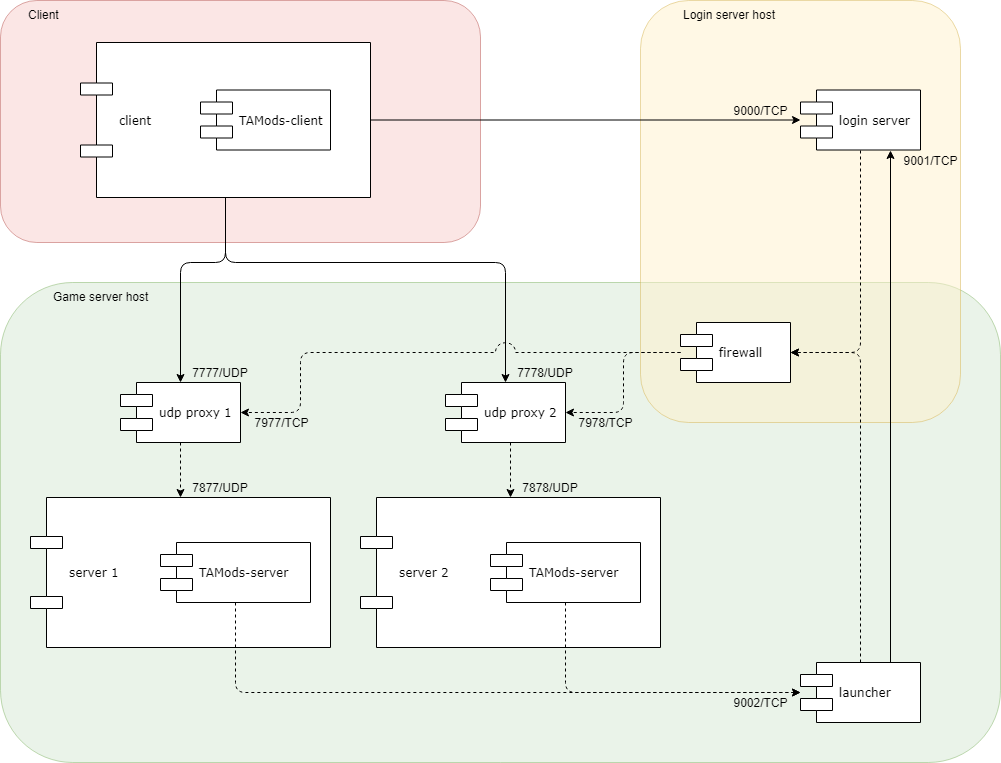

The diagram above was exported from draw.io. Its source (the exported page's mxGraphModel, read from the mxfile embedded in the PNG):
<mxGraphModel dx="1490" dy="735" grid="1" gridSize="10" guides="1" tooltips="1" connect="1" arrows="1" fold="1" page="1" pageScale="1" pageWidth="1100" pageHeight="850" background="#ffffff" math="0" shadow="0">
  <root>
    <mxCell id="0" />
    <mxCell id="1" parent="0" />
    <mxCell id="B8YQcfm6d9a_9Qhx7CB9-18" value="Game server host&lt;br&gt;" style="rounded=1;whiteSpace=wrap;html=1;shadow=0;glass=0;fillColor=#d5e8d4;opacity=50;strokeColor=#82b366;verticalAlign=top;align=left;spacingLeft=50;" vertex="1" parent="1">
      <mxGeometry x="40" y="320" width="1000" height="480" as="geometry" />
    </mxCell>
    <mxCell id="B8YQcfm6d9a_9Qhx7CB9-17" value="Login server host" style="rounded=1;whiteSpace=wrap;html=1;shadow=0;glass=0;fillColor=#fff2cc;opacity=50;strokeColor=#d6b656;verticalAlign=top;spacingLeft=40;align=left;" vertex="1" parent="1">
      <mxGeometry x="680" y="38" width="320" height="422" as="geometry" />
    </mxCell>
    <mxCell id="B8YQcfm6d9a_9Qhx7CB9-16" value="&lt;div style=&quot;text-align: right&quot;&gt;&lt;span&gt;Client&lt;/span&gt;&lt;/div&gt;" style="rounded=1;whiteSpace=wrap;html=1;shadow=0;glass=0;fillColor=#f8cecc;opacity=50;strokeColor=#b85450;align=left;verticalAlign=top;spacingLeft=25;" vertex="1" parent="1">
      <mxGeometry x="40" y="38" width="480" height="242" as="geometry" />
    </mxCell>
    <mxCell id="QteOOE2WH1JSjWVPOUmP-15" style="edgeStyle=orthogonalEdgeStyle;rounded=1;html=1;entryX=0.5;entryY=0;jettySize=auto;orthogonalLoop=1;exitX=0.5;exitY=1;" parent="1" source="39150e848f15840c-5" target="QteOOE2WH1JSjWVPOUmP-4" edge="1">
      <mxGeometry relative="1" as="geometry">
        <Array as="points">
          <mxPoint x="265" y="300" />
          <mxPoint x="220" y="300" />
        </Array>
      </mxGeometry>
    </mxCell>
    <mxCell id="QteOOE2WH1JSjWVPOUmP-16" style="edgeStyle=orthogonalEdgeStyle;rounded=1;html=1;entryX=0.5;entryY=0;jettySize=auto;orthogonalLoop=1;" parent="1" source="39150e848f15840c-5" target="QteOOE2WH1JSjWVPOUmP-5" edge="1">
      <mxGeometry relative="1" as="geometry">
        <Array as="points">
          <mxPoint x="265" y="300" />
          <mxPoint x="545" y="300" />
        </Array>
      </mxGeometry>
    </mxCell>
    <mxCell id="QteOOE2WH1JSjWVPOUmP-22" style="edgeStyle=orthogonalEdgeStyle;rounded=1;html=1;jettySize=auto;orthogonalLoop=1;" parent="1" source="39150e848f15840c-5" target="39150e848f15840c-7" edge="1">
      <mxGeometry relative="1" as="geometry" />
    </mxCell>
    <mxCell id="QteOOE2WH1JSjWVPOUmP-23" style="edgeStyle=orthogonalEdgeStyle;html=1;jettySize=auto;orthogonalLoop=1;exitX=0.5;exitY=1;fillColor=#f5f5f5;strokeColor=#000000;strokeWidth=1;entryX=1;entryY=0.5;dashed=1;rounded=1;" parent="1" source="39150e848f15840c-7" target="QteOOE2WH1JSjWVPOUmP-8" edge="1">
      <mxGeometry relative="1" as="geometry">
        <mxPoint x="830" y="320" as="targetPoint" />
      </mxGeometry>
    </mxCell>
    <mxCell id="39150e848f15840c-7" value="login server" style="shape=component;align=left;spacingLeft=36;rounded=0;shadow=0;comic=0;labelBackgroundColor=none;strokeColor=#000000;strokeWidth=1;fillColor=#ffffff;fontFamily=Verdana;fontSize=12;fontColor=#000000;html=1;" parent="1" vertex="1">
      <mxGeometry x="840" y="127.5" width="120" height="60" as="geometry" />
    </mxCell>
    <mxCell id="QteOOE2WH1JSjWVPOUmP-21" style="edgeStyle=orthogonalEdgeStyle;rounded=1;html=1;jettySize=auto;orthogonalLoop=1;entryX=0.75;entryY=1;exitX=0.75;exitY=0;" parent="1" source="39150e848f15840c-10" target="39150e848f15840c-7" edge="1">
      <mxGeometry relative="1" as="geometry">
        <Array as="points" />
      </mxGeometry>
    </mxCell>
    <mxCell id="QteOOE2WH1JSjWVPOUmP-24" style="edgeStyle=orthogonalEdgeStyle;html=1;jettySize=auto;orthogonalLoop=1;entryX=1;entryY=0.5;exitX=0.5;exitY=0;dashed=1;jumpSize=13;endSize=6;rounded=1;" parent="1" source="39150e848f15840c-10" target="QteOOE2WH1JSjWVPOUmP-8" edge="1">
      <mxGeometry relative="1" as="geometry">
        <Array as="points">
          <mxPoint x="900" y="390" />
        </Array>
      </mxGeometry>
    </mxCell>
    <mxCell id="39150e848f15840c-10" value="launcher&lt;br&gt;" style="shape=component;align=left;spacingLeft=36;rounded=0;shadow=0;comic=0;labelBackgroundColor=none;strokeColor=#000000;strokeWidth=1;fillColor=#ffffff;fontFamily=Verdana;fontSize=12;fontColor=#000000;html=1;" parent="1" vertex="1">
      <mxGeometry x="840" y="700" width="120" height="60" as="geometry" />
    </mxCell>
    <mxCell id="QteOOE2WH1JSjWVPOUmP-38" style="edgeStyle=orthogonalEdgeStyle;rounded=1;jumpStyle=arc;jumpSize=13;html=1;entryX=0.5;entryY=0;dashed=1;endSize=6;jettySize=auto;orthogonalLoop=1;strokeColor=#000000;strokeWidth=1;" parent="1" source="QteOOE2WH1JSjWVPOUmP-4" target="QteOOE2WH1JSjWVPOUmP-6" edge="1">
      <mxGeometry relative="1" as="geometry" />
    </mxCell>
    <mxCell id="QteOOE2WH1JSjWVPOUmP-4" value="udp proxy 1&lt;br&gt;" style="shape=component;align=left;spacingLeft=36;rounded=0;shadow=0;comic=0;labelBackgroundColor=none;strokeColor=#000000;strokeWidth=1;fillColor=#ffffff;fontFamily=Verdana;fontSize=12;fontColor=#000000;html=1;" parent="1" vertex="1">
      <mxGeometry x="160" y="420" width="120" height="60" as="geometry" />
    </mxCell>
    <mxCell id="QteOOE2WH1JSjWVPOUmP-20" style="edgeStyle=orthogonalEdgeStyle;rounded=1;html=1;entryX=0.5;entryY=0;jettySize=auto;orthogonalLoop=1;dashed=1;" parent="1" source="QteOOE2WH1JSjWVPOUmP-5" target="QteOOE2WH1JSjWVPOUmP-7" edge="1">
      <mxGeometry relative="1" as="geometry">
        <Array as="points">
          <mxPoint x="550" y="430" />
          <mxPoint x="550" y="430" />
        </Array>
      </mxGeometry>
    </mxCell>
    <mxCell id="QteOOE2WH1JSjWVPOUmP-5" value="udp proxy 2&lt;br&gt;" style="shape=component;align=left;spacingLeft=36;rounded=0;shadow=0;comic=0;labelBackgroundColor=none;strokeColor=#000000;strokeWidth=1;fillColor=#ffffff;fontFamily=Verdana;fontSize=12;fontColor=#000000;html=1;" parent="1" vertex="1">
      <mxGeometry x="485" y="420" width="120" height="60" as="geometry" />
    </mxCell>
    <mxCell id="QteOOE2WH1JSjWVPOUmP-35" style="edgeStyle=orthogonalEdgeStyle;rounded=1;html=1;entryX=1;entryY=0.5;jettySize=auto;orthogonalLoop=1;dashed=1;jumpStyle=arc;jumpSize=20;" parent="1" source="QteOOE2WH1JSjWVPOUmP-8" target="QteOOE2WH1JSjWVPOUmP-4" edge="1">
      <mxGeometry relative="1" as="geometry">
        <Array as="points">
          <mxPoint x="340" y="390" />
          <mxPoint x="340" y="450" />
        </Array>
      </mxGeometry>
    </mxCell>
    <mxCell id="QteOOE2WH1JSjWVPOUmP-36" style="edgeStyle=orthogonalEdgeStyle;rounded=1;html=1;entryX=1;entryY=0.5;jettySize=auto;orthogonalLoop=1;dashed=1;" parent="1" source="QteOOE2WH1JSjWVPOUmP-8" target="QteOOE2WH1JSjWVPOUmP-5" edge="1">
      <mxGeometry relative="1" as="geometry" />
    </mxCell>
    <mxCell id="QteOOE2WH1JSjWVPOUmP-8" value="firewall&lt;br&gt;" style="shape=component;align=left;spacingLeft=36;rounded=0;shadow=0;comic=0;labelBackgroundColor=none;strokeColor=#000000;strokeWidth=1;fillColor=#ffffff;fontFamily=Verdana;fontSize=12;fontColor=#000000;html=1;" parent="1" vertex="1">
      <mxGeometry x="720" y="360" width="110" height="60" as="geometry" />
    </mxCell>
    <mxCell id="QteOOE2WH1JSjWVPOUmP-29" value="" style="group" parent="1" vertex="1" connectable="0">
      <mxGeometry x="70" y="535" width="300" height="150" as="geometry" />
    </mxCell>
    <mxCell id="QteOOE2WH1JSjWVPOUmP-6" value="server 1&lt;br&gt;" style="shape=component;align=left;spacingLeft=36;rounded=0;shadow=0;comic=0;labelBackgroundColor=none;strokeColor=#000000;strokeWidth=1;fillColor=#ffffff;fontFamily=Verdana;fontSize=12;fontColor=#000000;html=1;" parent="QteOOE2WH1JSjWVPOUmP-29" vertex="1">
      <mxGeometry width="300" height="150" as="geometry" />
    </mxCell>
    <mxCell id="QteOOE2WH1JSjWVPOUmP-10" value="TAMods-server&lt;br&gt;" style="shape=component;align=left;spacingLeft=36;rounded=0;shadow=0;comic=0;labelBackgroundColor=none;strokeColor=#000000;strokeWidth=1;fillColor=#ffffff;fontFamily=Verdana;fontSize=12;fontColor=#000000;html=1;" parent="QteOOE2WH1JSjWVPOUmP-29" vertex="1">
      <mxGeometry x="130" y="45" width="150" height="60" as="geometry" />
    </mxCell>
    <mxCell id="QteOOE2WH1JSjWVPOUmP-30" value="" style="group" parent="1" vertex="1" connectable="0">
      <mxGeometry x="400" y="535" width="300" height="150" as="geometry" />
    </mxCell>
    <mxCell id="QteOOE2WH1JSjWVPOUmP-7" value="server 2&lt;br&gt;" style="shape=component;align=left;spacingLeft=36;rounded=0;shadow=0;comic=0;labelBackgroundColor=none;strokeColor=#000000;strokeWidth=1;fillColor=#ffffff;fontFamily=Verdana;fontSize=12;fontColor=#000000;html=1;" parent="QteOOE2WH1JSjWVPOUmP-30" vertex="1">
      <mxGeometry width="300" height="150" as="geometry" />
    </mxCell>
    <mxCell id="QteOOE2WH1JSjWVPOUmP-9" value="TAMods-server&lt;br&gt;" style="shape=component;align=left;spacingLeft=36;rounded=0;shadow=0;comic=0;labelBackgroundColor=none;strokeColor=#000000;strokeWidth=1;fillColor=#ffffff;fontFamily=Verdana;fontSize=12;fontColor=#000000;html=1;" parent="QteOOE2WH1JSjWVPOUmP-30" vertex="1">
      <mxGeometry x="130" y="45" width="150" height="60" as="geometry" />
    </mxCell>
    <mxCell id="QteOOE2WH1JSjWVPOUmP-31" value="" style="group" parent="1" vertex="1" connectable="0">
      <mxGeometry x="120" y="80" width="290" height="155" as="geometry" />
    </mxCell>
    <mxCell id="39150e848f15840c-5" value="client&lt;br&gt;" style="shape=component;align=left;spacingLeft=36;rounded=0;shadow=0;comic=0;labelBackgroundColor=none;strokeColor=#000000;strokeWidth=1;fillColor=#ffffff;fontFamily=Verdana;fontSize=12;fontColor=#000000;html=1;" parent="QteOOE2WH1JSjWVPOUmP-31" vertex="1">
      <mxGeometry width="290" height="155" as="geometry" />
    </mxCell>
    <mxCell id="QteOOE2WH1JSjWVPOUmP-3" value="TAMods-client&lt;br&gt;" style="shape=component;align=left;spacingLeft=36;rounded=0;shadow=0;comic=0;labelBackgroundColor=none;strokeColor=#000000;strokeWidth=1;fillColor=#ffffff;fontFamily=Verdana;fontSize=12;fontColor=#000000;html=1;" parent="QteOOE2WH1JSjWVPOUmP-31" vertex="1">
      <mxGeometry x="120" y="47.5" width="130" height="60" as="geometry" />
    </mxCell>
    <mxCell id="QteOOE2WH1JSjWVPOUmP-34" style="edgeStyle=orthogonalEdgeStyle;rounded=1;html=1;jettySize=auto;orthogonalLoop=1;dashed=1;" parent="1" source="QteOOE2WH1JSjWVPOUmP-10" target="39150e848f15840c-10" edge="1">
      <mxGeometry relative="1" as="geometry">
        <Array as="points">
          <mxPoint x="275" y="730" />
        </Array>
      </mxGeometry>
    </mxCell>
    <mxCell id="QteOOE2WH1JSjWVPOUmP-28" style="edgeStyle=orthogonalEdgeStyle;rounded=1;html=1;jettySize=auto;orthogonalLoop=1;dashed=1;" parent="1" source="QteOOE2WH1JSjWVPOUmP-9" target="39150e848f15840c-10" edge="1">
      <mxGeometry relative="1" as="geometry">
        <Array as="points">
          <mxPoint x="605" y="730" />
        </Array>
      </mxGeometry>
    </mxCell>
    <mxCell id="B8YQcfm6d9a_9Qhx7CB9-1" value="9000/TCP" style="text;html=1;strokeColor=none;fillColor=none;align=center;verticalAlign=middle;whiteSpace=wrap;rounded=0;" vertex="1" parent="1">
      <mxGeometry x="760" y="138" width="80" height="20" as="geometry" />
    </mxCell>
    <mxCell id="B8YQcfm6d9a_9Qhx7CB9-3" value="9001/TCP" style="text;html=1;strokeColor=none;fillColor=none;align=center;verticalAlign=middle;whiteSpace=wrap;rounded=0;" vertex="1" parent="1">
      <mxGeometry x="930" y="187.5" width="80" height="20" as="geometry" />
    </mxCell>
    <mxCell id="B8YQcfm6d9a_9Qhx7CB9-4" value="7777/UDP" style="text;html=1;strokeColor=none;fillColor=none;align=center;verticalAlign=middle;whiteSpace=wrap;rounded=0;" vertex="1" parent="1">
      <mxGeometry x="220" y="400" width="80" height="20" as="geometry" />
    </mxCell>
    <mxCell id="B8YQcfm6d9a_9Qhx7CB9-5" value="7778/UDP" style="text;html=1;strokeColor=none;fillColor=none;align=center;verticalAlign=middle;whiteSpace=wrap;rounded=0;" vertex="1" parent="1">
      <mxGeometry x="545" y="400" width="80" height="20" as="geometry" />
    </mxCell>
    <mxCell id="B8YQcfm6d9a_9Qhx7CB9-6" value="7877/UDP" style="text;html=1;strokeColor=none;fillColor=none;align=center;verticalAlign=middle;whiteSpace=wrap;rounded=0;" vertex="1" parent="1">
      <mxGeometry x="220" y="515" width="80" height="20" as="geometry" />
    </mxCell>
    <mxCell id="B8YQcfm6d9a_9Qhx7CB9-7" value="7878/UDP" style="text;html=1;strokeColor=none;fillColor=none;align=center;verticalAlign=middle;whiteSpace=wrap;rounded=0;" vertex="1" parent="1">
      <mxGeometry x="550" y="515" width="80" height="20" as="geometry" />
    </mxCell>
    <mxCell id="B8YQcfm6d9a_9Qhx7CB9-8" value="7977/TCP&lt;br&gt;" style="text;html=1;strokeColor=none;fillColor=none;align=center;verticalAlign=middle;whiteSpace=wrap;rounded=0;" vertex="1" parent="1">
      <mxGeometry x="281" y="450" width="80" height="20" as="geometry" />
    </mxCell>
    <mxCell id="B8YQcfm6d9a_9Qhx7CB9-9" value="7978/TCP&lt;br&gt;" style="text;html=1;strokeColor=none;fillColor=none;align=center;verticalAlign=middle;whiteSpace=wrap;rounded=0;" vertex="1" parent="1">
      <mxGeometry x="605" y="450" width="80" height="20" as="geometry" />
    </mxCell>
    <mxCell id="B8YQcfm6d9a_9Qhx7CB9-10" value="9002/TCP" style="text;html=1;strokeColor=none;fillColor=none;align=center;verticalAlign=middle;whiteSpace=wrap;rounded=0;" vertex="1" parent="1">
      <mxGeometry x="760" y="730.2000122070312" width="80" height="20" as="geometry" />
    </mxCell>
  </root>
</mxGraphModel>